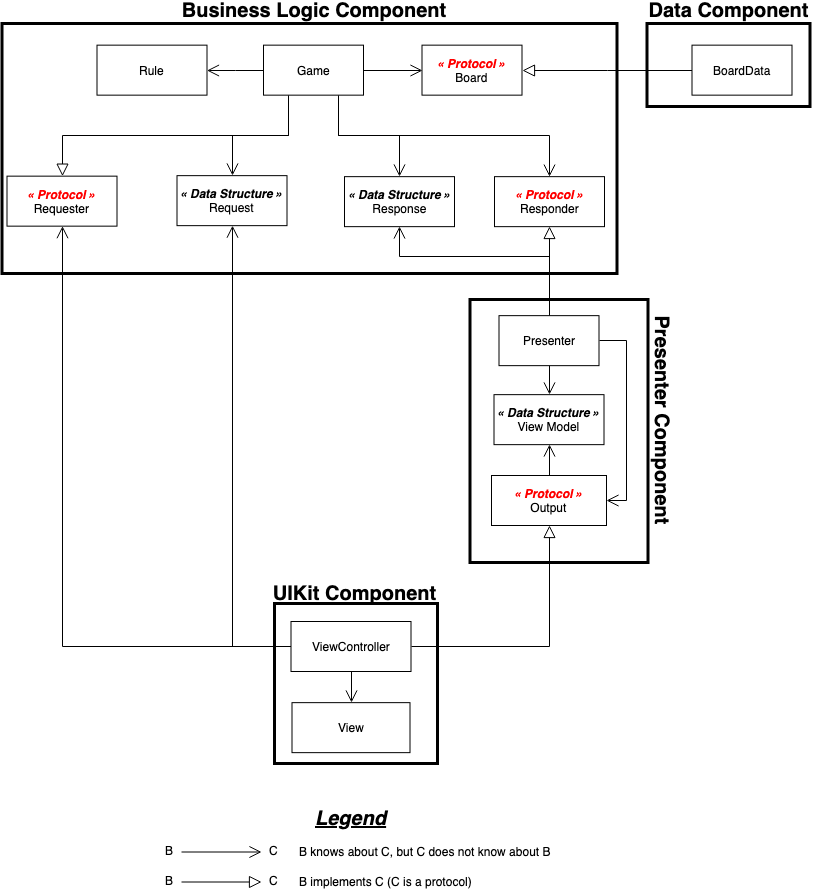

The diagram above was exported from draw.io. Its source (the exported page's mxGraphModel, read from the mxfile embedded in the PNG):
<mxGraphModel dx="918" dy="615" grid="1" gridSize="10" guides="1" tooltips="1" connect="1" arrows="1" fold="1" page="1" pageScale="1" pageWidth="827" pageHeight="1169" background="#ffffff" math="0" shadow="0">
  <root>
    <mxCell id="0" />
    <mxCell id="1" parent="0" />
    <mxCell id="RPHIpD8TXQnqpvPSb6wm-2" value="Rule&lt;br&gt;" style="html=1;" parent="1" vertex="1">
      <mxGeometry x="106.5" y="54.64705882352942" width="110" height="50" as="geometry" />
    </mxCell>
    <mxCell id="qpsYTdUze8MgbmDTjDMS-2" style="edgeStyle=orthogonalEdgeStyle;rounded=0;orthogonalLoop=1;jettySize=auto;html=1;exitX=0;exitY=0.5;exitDx=0;exitDy=0;endArrow=open;endFill=0;endSize=10;" parent="1" source="RPHIpD8TXQnqpvPSb6wm-3" target="RPHIpD8TXQnqpvPSb6wm-2" edge="1">
      <mxGeometry relative="1" as="geometry" />
    </mxCell>
    <mxCell id="7w3psvNf9cvE-_hCuIzS-2" style="edgeStyle=orthogonalEdgeStyle;rounded=0;orthogonalLoop=1;jettySize=auto;html=1;exitX=0.25;exitY=1;exitDx=0;exitDy=0;endArrow=block;endFill=0;endSize=10;" parent="1" source="RPHIpD8TXQnqpvPSb6wm-3" target="RPHIpD8TXQnqpvPSb6wm-18" edge="1">
      <mxGeometry relative="1" as="geometry" />
    </mxCell>
    <mxCell id="7w3psvNf9cvE-_hCuIzS-3" style="edgeStyle=orthogonalEdgeStyle;rounded=0;orthogonalLoop=1;jettySize=auto;html=1;exitX=0.25;exitY=1;exitDx=0;exitDy=0;endArrow=open;endFill=0;endSize=10;entryX=0.5;entryY=0;entryDx=0;entryDy=0;" parent="1" source="RPHIpD8TXQnqpvPSb6wm-3" target="RPHIpD8TXQnqpvPSb6wm-16" edge="1">
      <mxGeometry relative="1" as="geometry" />
    </mxCell>
    <mxCell id="7w3psvNf9cvE-_hCuIzS-4" style="edgeStyle=orthogonalEdgeStyle;rounded=0;orthogonalLoop=1;jettySize=auto;html=1;exitX=0.75;exitY=1;exitDx=0;exitDy=0;endArrow=open;endFill=0;endSize=10;entryX=0.5;entryY=0;entryDx=0;entryDy=0;" parent="1" source="RPHIpD8TXQnqpvPSb6wm-3" target="RPHIpD8TXQnqpvPSb6wm-17" edge="1">
      <mxGeometry relative="1" as="geometry" />
    </mxCell>
    <mxCell id="7w3psvNf9cvE-_hCuIzS-5" style="edgeStyle=orthogonalEdgeStyle;rounded=0;orthogonalLoop=1;jettySize=auto;html=1;exitX=0.75;exitY=1;exitDx=0;exitDy=0;endArrow=open;endFill=0;endSize=10;" parent="1" source="RPHIpD8TXQnqpvPSb6wm-3" target="xGDVJbdAKT4AaitUXFOz-1" edge="1">
      <mxGeometry relative="1" as="geometry" />
    </mxCell>
    <mxCell id="RPHIpD8TXQnqpvPSb6wm-3" value="Game&lt;br&gt;" style="html=1;" parent="1" vertex="1">
      <mxGeometry x="273" y="54.64705882352942" width="100" height="50" as="geometry" />
    </mxCell>
    <mxCell id="qpsYTdUze8MgbmDTjDMS-1" style="edgeStyle=orthogonalEdgeStyle;rounded=0;orthogonalLoop=1;jettySize=auto;html=1;exitX=1;exitY=0.5;exitDx=0;exitDy=0;entryX=0;entryY=0.5;entryDx=0;entryDy=0;endArrow=open;endFill=0;endSize=10;" parent="1" source="RPHIpD8TXQnqpvPSb6wm-3" target="RPHIpD8TXQnqpvPSb6wm-5" edge="1">
      <mxGeometry relative="1" as="geometry" />
    </mxCell>
    <mxCell id="RPHIpD8TXQnqpvPSb6wm-5" value="&lt;font color=&quot;#ff0000&quot;&gt;&lt;b&gt;&lt;i&gt;« Protocol »&lt;/i&gt;&lt;/b&gt;&lt;br&gt;&lt;/font&gt;Board&lt;br&gt;" style="html=1;" parent="1" vertex="1">
      <mxGeometry x="431.5" y="54.64705882352942" width="100" height="50" as="geometry" />
    </mxCell>
    <mxCell id="RPHIpD8TXQnqpvPSb6wm-9" value="" style="edgeStyle=orthogonalEdgeStyle;rounded=0;orthogonalLoop=1;jettySize=auto;html=1;entryX=1;entryY=0.5;entryDx=0;entryDy=0;endArrow=block;endFill=0;strokeWidth=1;endSize=10;" parent="1" source="RPHIpD8TXQnqpvPSb6wm-7" target="RPHIpD8TXQnqpvPSb6wm-5" edge="1">
      <mxGeometry relative="1" as="geometry">
        <mxPoint x="539" y="370.6470588235294" as="targetPoint" />
      </mxGeometry>
    </mxCell>
    <mxCell id="RPHIpD8TXQnqpvPSb6wm-7" value="BoardData" style="html=1;" parent="1" vertex="1">
      <mxGeometry x="701.5" y="54.64705882352942" width="100" height="50" as="geometry" />
    </mxCell>
    <mxCell id="RPHIpD8TXQnqpvPSb6wm-16" value="&lt;b&gt;&lt;i&gt;« Data Structure »&lt;/i&gt;&lt;/b&gt;&lt;br&gt;Request&lt;br&gt;" style="html=1;" parent="1" vertex="1">
      <mxGeometry x="186.5" y="185.1470588235294" width="110" height="50" as="geometry" />
    </mxCell>
    <mxCell id="RPHIpD8TXQnqpvPSb6wm-17" value="&lt;b&gt;&lt;i&gt;« Data Structure »&lt;/i&gt;&lt;/b&gt;&lt;br&gt;Response&lt;br&gt;" style="html=1;" parent="1" vertex="1">
      <mxGeometry x="354" y="186.1470588235294" width="110" height="50" as="geometry" />
    </mxCell>
    <mxCell id="RPHIpD8TXQnqpvPSb6wm-18" value="&lt;font color=&quot;#ff0000&quot;&gt;&lt;b&gt;&lt;i&gt;« Protocol »&lt;/i&gt;&lt;/b&gt;&lt;br&gt;&lt;/font&gt;Requester&lt;br&gt;" style="html=1;" parent="1" vertex="1">
      <mxGeometry x="16.5" y="185.6470588235294" width="110" height="50" as="geometry" />
    </mxCell>
    <mxCell id="qpsYTdUze8MgbmDTjDMS-3" style="edgeStyle=orthogonalEdgeStyle;rounded=0;orthogonalLoop=1;jettySize=auto;html=1;exitX=0.5;exitY=1;exitDx=0;exitDy=0;entryX=0.5;entryY=0;entryDx=0;entryDy=0;endArrow=open;endFill=0;endSize=10;" parent="1" source="RPHIpD8TXQnqpvPSb6wm-22" target="oaKqFmF_ILqoI81KRPEa-1" edge="1">
      <mxGeometry relative="1" as="geometry" />
    </mxCell>
    <mxCell id="5Qpn19rfdFfd3yTO2BQn-11" style="edgeStyle=orthogonalEdgeStyle;rounded=0;orthogonalLoop=1;jettySize=auto;html=1;exitX=1;exitY=0.5;exitDx=0;exitDy=0;entryX=0.5;entryY=1;entryDx=0;entryDy=0;endArrow=block;endFill=0;endSize=10;" parent="1" source="RPHIpD8TXQnqpvPSb6wm-22" target="RPHIpD8TXQnqpvPSb6wm-34" edge="1">
      <mxGeometry relative="1" as="geometry">
        <Array as="points">
          <mxPoint x="558.5" y="656" />
        </Array>
      </mxGeometry>
    </mxCell>
    <mxCell id="7w3psvNf9cvE-_hCuIzS-9" style="edgeStyle=orthogonalEdgeStyle;rounded=0;orthogonalLoop=1;jettySize=auto;html=1;exitX=0;exitY=0.5;exitDx=0;exitDy=0;endArrow=open;endFill=0;endSize=10;" parent="1" source="RPHIpD8TXQnqpvPSb6wm-22" target="RPHIpD8TXQnqpvPSb6wm-18" edge="1">
      <mxGeometry relative="1" as="geometry" />
    </mxCell>
    <mxCell id="7w3psvNf9cvE-_hCuIzS-12" style="edgeStyle=orthogonalEdgeStyle;rounded=0;orthogonalLoop=1;jettySize=auto;html=1;exitX=0;exitY=0.5;exitDx=0;exitDy=0;endArrow=open;endFill=0;endSize=10;" parent="1" source="RPHIpD8TXQnqpvPSb6wm-22" target="RPHIpD8TXQnqpvPSb6wm-16" edge="1">
      <mxGeometry relative="1" as="geometry" />
    </mxCell>
    <mxCell id="RPHIpD8TXQnqpvPSb6wm-22" value="ViewController&lt;br&gt;" style="html=1;" parent="1" vertex="1">
      <mxGeometry x="300.5" y="631" width="120" height="50" as="geometry" />
    </mxCell>
    <mxCell id="RPHIpD8TXQnqpvPSb6wm-32" value="&lt;b&gt;&lt;i&gt;« Data Structure »&lt;/i&gt;&lt;/b&gt;&lt;br&gt;View Model&lt;br&gt;" style="html=1;" parent="1" vertex="1">
      <mxGeometry x="503.5" y="404.1470588235294" width="110" height="50" as="geometry" />
    </mxCell>
    <mxCell id="5Qpn19rfdFfd3yTO2BQn-7" style="edgeStyle=orthogonalEdgeStyle;rounded=0;orthogonalLoop=1;jettySize=auto;html=1;exitX=0.5;exitY=0;exitDx=0;exitDy=0;entryX=0.5;entryY=1;entryDx=0;entryDy=0;endArrow=open;endFill=0;endSize=10;" parent="1" source="RPHIpD8TXQnqpvPSb6wm-34" target="RPHIpD8TXQnqpvPSb6wm-32" edge="1">
      <mxGeometry relative="1" as="geometry" />
    </mxCell>
    <mxCell id="RPHIpD8TXQnqpvPSb6wm-34" value="&lt;font color=&quot;#ff0000&quot;&gt;&lt;b&gt;&lt;i&gt;« Protocol »&lt;/i&gt;&lt;/b&gt;&lt;br&gt;&lt;/font&gt;Output&lt;br&gt;" style="html=1;" parent="1" vertex="1">
      <mxGeometry x="501" y="485" width="115" height="50" as="geometry" />
    </mxCell>
    <mxCell id="RPHIpD8TXQnqpvPSb6wm-56" value="Presenter Component&lt;br style=&quot;font-size: 20px&quot;&gt;" style="text;html=1;strokeColor=none;fillColor=none;align=center;verticalAlign=middle;whiteSpace=wrap;rounded=0;shadow=0;glass=0;comic=0;fontStyle=1;fontSize=20;rotation=90;direction=south;" parent="1" vertex="1">
      <mxGeometry x="562" y="416.52941176470586" width="220" height="25" as="geometry" />
    </mxCell>
    <mxCell id="RPHIpD8TXQnqpvPSb6wm-65" value="Data Component&lt;br style=&quot;font-size: 20px&quot;&gt;" style="text;html=1;strokeColor=none;fillColor=none;align=center;verticalAlign=middle;whiteSpace=wrap;rounded=0;shadow=0;glass=0;comic=0;fontStyle=1;fontSize=20;" parent="1" vertex="1">
      <mxGeometry x="652.8529411764706" y="10.352941176470608" width="170" height="20" as="geometry" />
    </mxCell>
    <mxCell id="RPHIpD8TXQnqpvPSb6wm-66" value="Business Logic Component&lt;br style=&quot;font-size: 20px&quot;&gt;" style="text;html=1;strokeColor=none;fillColor=none;align=center;verticalAlign=middle;whiteSpace=wrap;rounded=0;shadow=0;glass=0;comic=0;fontStyle=1;fontSize=20;" parent="1" vertex="1">
      <mxGeometry x="178" y="10.117647058823422" width="290" height="20" as="geometry" />
    </mxCell>
    <mxCell id="xGDVJbdAKT4AaitUXFOz-1" value="&lt;font color=&quot;#ff0000&quot;&gt;&lt;b&gt;&lt;i&gt;« Protocol »&lt;/i&gt;&lt;/b&gt;&lt;br&gt;&lt;/font&gt;Responder&lt;br&gt;" style="html=1;" parent="1" vertex="1">
      <mxGeometry x="504" y="186.1470588235294" width="110" height="50" as="geometry" />
    </mxCell>
    <mxCell id="5Qpn19rfdFfd3yTO2BQn-6" style="edgeStyle=orthogonalEdgeStyle;rounded=0;orthogonalLoop=1;jettySize=auto;html=1;exitX=0.5;exitY=1;exitDx=0;exitDy=0;entryX=0.5;entryY=0;entryDx=0;entryDy=0;endArrow=open;endFill=0;endSize=10;" parent="1" source="TN03d93qfSYCTFEp_5tA-2" target="RPHIpD8TXQnqpvPSb6wm-32" edge="1">
      <mxGeometry relative="1" as="geometry" />
    </mxCell>
    <mxCell id="5Qpn19rfdFfd3yTO2BQn-8" style="edgeStyle=orthogonalEdgeStyle;rounded=0;orthogonalLoop=1;jettySize=auto;html=1;exitX=1;exitY=0.5;exitDx=0;exitDy=0;entryX=1;entryY=0.5;entryDx=0;entryDy=0;endArrow=open;endFill=0;endSize=10;" parent="1" source="TN03d93qfSYCTFEp_5tA-2" target="RPHIpD8TXQnqpvPSb6wm-34" edge="1">
      <mxGeometry relative="1" as="geometry" />
    </mxCell>
    <mxCell id="7w3psvNf9cvE-_hCuIzS-8" style="edgeStyle=orthogonalEdgeStyle;rounded=0;orthogonalLoop=1;jettySize=auto;html=1;exitX=0.5;exitY=0;exitDx=0;exitDy=0;entryX=0.5;entryY=1;entryDx=0;entryDy=0;endArrow=block;endFill=0;endSize=10;" parent="1" source="TN03d93qfSYCTFEp_5tA-2" target="xGDVJbdAKT4AaitUXFOz-1" edge="1">
      <mxGeometry relative="1" as="geometry" />
    </mxCell>
    <mxCell id="7w3psvNf9cvE-_hCuIzS-13" style="edgeStyle=orthogonalEdgeStyle;rounded=0;orthogonalLoop=1;jettySize=auto;html=1;exitX=0.5;exitY=0;exitDx=0;exitDy=0;entryX=0.5;entryY=1;entryDx=0;entryDy=0;endArrow=open;endFill=0;endSize=10;" parent="1" source="TN03d93qfSYCTFEp_5tA-2" target="RPHIpD8TXQnqpvPSb6wm-17" edge="1">
      <mxGeometry relative="1" as="geometry">
        <Array as="points">
          <mxPoint x="559" y="266" />
          <mxPoint x="409" y="266" />
        </Array>
      </mxGeometry>
    </mxCell>
    <mxCell id="TN03d93qfSYCTFEp_5tA-2" value="Presenter&lt;br&gt;" style="html=1;" parent="1" vertex="1">
      <mxGeometry x="508.5" y="325.1470588235294" width="100" height="50" as="geometry" />
    </mxCell>
    <mxCell id="oaKqFmF_ILqoI81KRPEa-1" value="View" style="html=1;" parent="1" vertex="1">
      <mxGeometry x="301.5" y="712.1470588235294" width="118" height="50" as="geometry" />
    </mxCell>
    <mxCell id="oaKqFmF_ILqoI81KRPEa-9" value="UIKit Component&lt;br style=&quot;font-size: 20px&quot;&gt;" style="text;html=1;strokeColor=none;fillColor=none;align=center;verticalAlign=middle;whiteSpace=wrap;rounded=0;shadow=0;glass=0;comic=0;fontStyle=1;fontSize=20;" parent="1" vertex="1">
      <mxGeometry x="273" y="593" width="181" height="20" as="geometry" />
    </mxCell>
    <mxCell id="kwM7RyQtJczVZ-bHWEWM-1" value="" style="rounded=0;whiteSpace=wrap;html=1;fillColor=none;strokeWidth=3;" parent="1" vertex="1">
      <mxGeometry x="656.5" y="33" width="163" height="83" as="geometry" />
    </mxCell>
    <mxCell id="kwM7RyQtJczVZ-bHWEWM-2" value="" style="rounded=0;whiteSpace=wrap;html=1;fillColor=none;strokeWidth=3;" parent="1" vertex="1">
      <mxGeometry x="479.5" y="309" width="178" height="263" as="geometry" />
    </mxCell>
    <mxCell id="Xjyd1zLANlQ2J8wa9chw-1" value="" style="rounded=0;whiteSpace=wrap;html=1;fillColor=none;strokeWidth=3;" vertex="1" parent="1">
      <mxGeometry x="11.5" y="33" width="615" height="250" as="geometry" />
    </mxCell>
    <mxCell id="Xjyd1zLANlQ2J8wa9chw-2" value="B knows about C, but C does not know about B" style="text;html=1;resizable=0;points=[];autosize=1;align=left;verticalAlign=top;spacingTop=-4;" vertex="1" parent="1">
      <mxGeometry x="307" y="852" width="270" height="20" as="geometry" />
    </mxCell>
    <mxCell id="Xjyd1zLANlQ2J8wa9chw-3" value="" style="endArrow=open;html=1;endSize=10;endFill=0;" edge="1" parent="1">
      <mxGeometry width="50" height="50" relative="1" as="geometry">
        <mxPoint x="191" y="861.5" as="sourcePoint" />
        <mxPoint x="271" y="861.5" as="targetPoint" />
      </mxGeometry>
    </mxCell>
    <mxCell id="Xjyd1zLANlQ2J8wa9chw-4" value="B" style="text;html=1;resizable=0;points=[];autosize=1;align=center;verticalAlign=middle;spacingTop=-4;" vertex="1" parent="1">
      <mxGeometry x="169" y="852" width="20" height="20" as="geometry" />
    </mxCell>
    <mxCell id="Xjyd1zLANlQ2J8wa9chw-5" value="C" style="text;html=1;resizable=0;points=[];autosize=1;align=center;verticalAlign=middle;spacingTop=-4;" vertex="1" parent="1">
      <mxGeometry x="273.5" y="852" width="20" height="20" as="geometry" />
    </mxCell>
    <mxCell id="Xjyd1zLANlQ2J8wa9chw-8" value="" style="rounded=0;whiteSpace=wrap;html=1;fillColor=none;strokeWidth=3;" vertex="1" parent="1">
      <mxGeometry x="284" y="613" width="163" height="160" as="geometry" />
    </mxCell>
    <mxCell id="Xjyd1zLANlQ2J8wa9chw-9" value="" style="endArrow=block;html=1;endSize=10;endFill=0;" edge="1" parent="1">
      <mxGeometry width="50" height="50" relative="1" as="geometry">
        <mxPoint x="191" y="891.5" as="sourcePoint" />
        <mxPoint x="271" y="891.5" as="targetPoint" />
      </mxGeometry>
    </mxCell>
    <mxCell id="Xjyd1zLANlQ2J8wa9chw-10" value="B" style="text;html=1;resizable=0;points=[];autosize=1;align=center;verticalAlign=middle;spacingTop=-4;" vertex="1" parent="1">
      <mxGeometry x="169" y="882" width="20" height="20" as="geometry" />
    </mxCell>
    <mxCell id="Xjyd1zLANlQ2J8wa9chw-11" value="C" style="text;html=1;resizable=0;points=[];autosize=1;align=center;verticalAlign=middle;spacingTop=-4;" vertex="1" parent="1">
      <mxGeometry x="273.5" y="882" width="20" height="20" as="geometry" />
    </mxCell>
    <mxCell id="Xjyd1zLANlQ2J8wa9chw-12" value="B implements C (C is a protocol)" style="text;html=1;resizable=0;points=[];autosize=1;align=left;verticalAlign=top;spacingTop=-4;" vertex="1" parent="1">
      <mxGeometry x="307" y="882" width="190" height="20" as="geometry" />
    </mxCell>
    <mxCell id="Xjyd1zLANlQ2J8wa9chw-13" value="Legend" style="text;html=1;resizable=0;points=[];autosize=1;align=center;verticalAlign=middle;spacingTop=-4;fontSize=20;fontStyle=7" vertex="1" parent="1">
      <mxGeometry x="330.5" y="820" width="60" height="20" as="geometry" />
    </mxCell>
  </root>
</mxGraphModel>